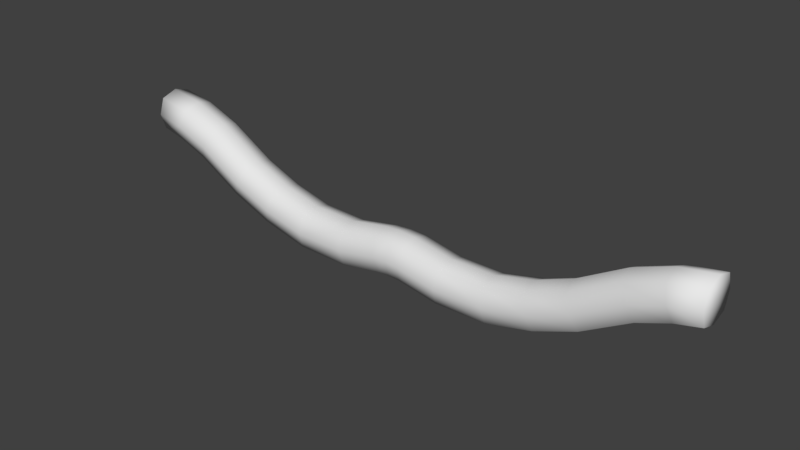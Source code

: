 # Source: Garland.blend  (saved by Blender 2.79.0; exported with 4.5.12 LTS)
import bpy
from mathutils import Matrix  # noqa: F401  (used for matrix-valued properties, if any)

bpy.ops.wm.read_factory_settings(use_empty=True)
scene = bpy.context.scene
scene.name = 'Scene'

# ---- collections
col_collection_1 = bpy.data.collections.new('Collection 1'); scene.collection.children.link(col_collection_1)

# ---- images (referenced by path relative to the original .blend; pixels are not part of the script)
import os
ASSET_DIR = os.environ.get("B2B_ASSET_DIR", "")  # directory of the original .blend (textures are referenced by path, not embedded)
HERE = os.path.dirname(os.path.abspath(__file__))  # packed textures are extracted next to this script under _unpacked/

def load_image(name, relpath, width, height, colorspace="sRGB"):
    """Load a texture the original file referenced (path relative to the .blend, or extracted next to this script)."""
    p = next((c for c in (os.path.join(HERE, relpath), os.path.join(ASSET_DIR, relpath)) if relpath and os.path.exists(c)), "")
    if p:
        img = bpy.data.images.load(p, check_existing=True)
        img.name = name
    else:  # same state as the original file: an image datablock whose file is absent (Cycles renders it pink)
        img = bpy.data.images.new(name, width, height)
        img.source = "FILE"
        img.filepath = "//" + (relpath or name)
    img.colorspace_settings.name = colorspace
    return img
img_untitled = load_image('Untitled', '', 1024, 1024, 'sRGB')

# ---- materials (node trees are filled in below, after node groups)
mat_garland = bpy.data.materials.new('Garland')
mat_garland.alpha_threshold = 0.0
mat_garland.roughness = 0.5

# ---- material node trees
mat_garland.use_nodes = True; mat_garland.node_tree.nodes.clear()
_N = mat_garland.node_tree.nodes; _L = mat_garland.node_tree.links
n0 = _N.new('ShaderNodeOutputMaterial'); n0.name = 'Material Output'; n0.location = (300, 300)
n1 = _N.new('ShaderNodeBsdfDiffuse'); n1.name = 'Diffuse BSDF'; n1.location = (10, 300)
n2 = _N.new('ShaderNodeTexImage'); n2.name = 'Image Texture'; n2.location = (189, 134)
n2.width = 140
n2.image = img_untitled
_L.new(n1.outputs[0], n0.inputs[0])
n0.is_active_output = True

# ---- world
world_world = bpy.data.worlds.new('World'); scene.world = world_world
world_world.color = (0.05088, 0.05088, 0.05088)
world_world.use_sun_shadow = False
world_world.sun_shadow_jitter_overblur = 0.0
world_world.cycles.sampling_method = 'MANUAL'

# ---- meshes
me_cubeziercurve = bpy.data.meshes.new('CUBezierCurve')
me_cubeziercurve.from_pydata([(-3.0, -0.2215, 0.651), (-0.5567, 9.019e-06, -0.08379), (-0.5391, -0.2215, -0.3049), (-0.5567, -0.443, -0.08379), (-0.5741, -0.2215, 0.1355), (-3.0, -0.2215, 0.8637), (-3.0, -0.005693, 0.6494), (-3.0, -0.2215, 0.4366), (-3.0, -0.4373, 0.6494), (-2.709, 7.261e-06, 0.5911), (-2.769, -0.2215, 0.3795), (-2.709, -0.443, 0.5911), (-2.65, -0.2215, 0.8045), (-2.374, 4.45e-06, 0.4628), (-2.47, -0.2215, 0.2645), (-2.374, -0.443, 0.4628), (-2.278, -0.2215, 0.6624), (-1.902, 3.121e-06, 0.1908), (-2.002, -0.2215, -0.007028), (-1.902, -0.443, 0.1908), (-1.802, -0.2215, 0.3874), (-1.499, 4.35e-06, 0.03017), (-1.568, -0.2215, -0.1795), (-1.499, -0.443, 0.03017), (-1.431, -0.2215, 0.2384), (-1.06, 1.341e-05, -0.0762), (-1.084, -0.2215, -0.2969), (-1.06, -0.443, -0.0762), (-1.036, -0.2215, 0.1422), (-0.5699, -0.0547, 0.08223), (-0.5434, -0.05363, -0.2506), (-0.5434, -0.3893, -0.2506), (-0.5699, -0.3883, 0.08223), (-0.1423, 1.744e-06, -0.007996), (-0.1141, -0.2215, -0.2268), (-0.1423, -0.443, -0.007996), (-0.1705, -0.2215, 0.2119), (-3.0, -0.05738, 0.8116), (-3.0, -0.05803, 0.4877), (-3.0, -0.3849, 0.4877), (-3.0, -0.3856, 0.8116), (-2.664, -0.05366, 0.7521), (-2.754, -0.05469, 0.4309), (-2.754, -0.3883, 0.4309), (-2.664, -0.3893, 0.7521), (-2.302, -0.05374, 0.6134), (-2.446, -0.05456, 0.3128), (-2.446, -0.3884, 0.3128), (-2.302, -0.3892, 0.6134), (-1.826, -0.05451, 0.3395), (-1.978, -0.05377, 0.04152), (-1.978, -0.3892, 0.04152), (-1.826, -0.3885, 0.3395), (-1.447, -0.05457, 0.1877), (-1.551, -0.05369, -0.128), (-1.551, -0.3893, -0.128), (-1.447, -0.3884, 0.1877), (-1.042, -0.05482, 0.08922), (-1.078, -0.05352, -0.2426), (-1.078, -0.3895, -0.2426), (-1.042, -0.3882, 0.08922), (-0.1636, -0.05382, 0.1579), (-0.121, -0.05446, -0.1735), (-0.121, -0.3885, -0.1735), (-0.1636, -0.3892, 0.1579), (3.0, -0.2215, 0.651), (0.5567, 9.019e-06, -0.08379), (0.5391, -0.2215, -0.3049), (0.5567, -0.443, -0.08379), (0.5741, -0.2215, 0.1355), (3.0, -0.2215, 0.8637), (3.0, -0.005693, 0.6494), (3.0, -0.2215, 0.4366), (3.0, -0.4373, 0.6494), (2.709, 7.261e-06, 0.5911), (2.769, -0.2215, 0.3795), (2.709, -0.443, 0.5911), (2.65, -0.2215, 0.8045), (2.374, 4.45e-06, 0.4628), (2.47, -0.2215, 0.2645), (2.374, -0.443, 0.4628), (2.278, -0.2215, 0.6624), (1.902, 3.121e-06, 0.1908), (2.002, -0.2215, -0.007028), (1.902, -0.443, 0.1908), (1.802, -0.2215, 0.3874), (1.499, 4.35e-06, 0.03017), (1.568, -0.2215, -0.1795), (1.499, -0.443, 0.03017), (1.431, -0.2215, 0.2384), (1.06, 1.341e-05, -0.0762), (1.084, -0.2215, -0.2969), (1.06, -0.443, -0.0762), (1.036, -0.2215, 0.1422), (0.5699, -0.0547, 0.08223), (0.5434, -0.05363, -0.2506), (0.5434, -0.3893, -0.2506), (0.5699, -0.3883, 0.08223), (2.384e-07, -3.694e-15, 8.452e-08), (0.1423, 1.744e-06, -0.007996), (2.384e-07, -0.2215, -0.2204), (0.1141, -0.2215, -0.2268), (2.384e-07, -0.443, 6.667e-08), (0.1423, -0.443, -0.007996), (2.384e-07, -0.2215, 0.2212), (0.1705, -0.2215, 0.2119), (3.0, -0.05738, 0.8116), (3.0, -0.05803, 0.4877), (3.0, -0.3849, 0.4877), (3.0, -0.3856, 0.8116), (2.664, -0.05366, 0.7521), (2.754, -0.05469, 0.4309), (2.754, -0.3883, 0.4309), (2.664, -0.3893, 0.7521), (2.302, -0.05374, 0.6134), (2.446, -0.05456, 0.3128), (2.446, -0.3884, 0.3128), (2.302, -0.3892, 0.6134), (1.826, -0.05451, 0.3395), (1.978, -0.05377, 0.04152), (1.978, -0.3892, 0.04152), (1.826, -0.3885, 0.3395), (1.447, -0.05457, 0.1877), (1.551, -0.05369, -0.128), (1.551, -0.3893, -0.128), (1.447, -0.3884, 0.1877), (1.042, -0.05482, 0.08922), (1.078, -0.05352, -0.2426), (1.078, -0.3895, -0.2426), (1.042, -0.3882, 0.08922), (0.1636, -0.05382, 0.1579), (0.121, -0.05446, -0.1735), (0.121, -0.3885, -0.1735), (0.1636, -0.3892, 0.1579), (2.384e-07, -0.05397, 0.1671), (2.384e-07, -0.05428, -0.1666), (2.384e-07, -0.3887, -0.1666), (2.384e-07, -0.389, 0.1671)], [], [(0, 5, 37, 6), (0, 6, 38, 7), (0, 7, 39, 8), (0, 8, 40, 5), (43, 39, 7, 10), (9, 6, 37, 41), (44, 40, 8, 11), (10, 7, 38, 42), (37, 5, 12, 41), (11, 8, 39, 43), (46, 42, 9, 13), (12, 5, 40, 44), (47, 43, 10, 14), (13, 9, 41, 45), (48, 44, 11, 15), (14, 10, 42, 46), (41, 12, 16, 45), (15, 11, 43, 47), (18, 14, 46, 50), (16, 12, 44, 48), (19, 15, 47, 51), (50, 46, 13, 17), (20, 16, 48, 52), (51, 47, 14, 18), (52, 48, 15, 19), (20, 49, 45, 16), (22, 18, 50, 54), (23, 19, 51, 55), (54, 50, 17, 21), (24, 20, 52, 56), (55, 51, 18, 22), (1, 25, 57, 29), (56, 52, 19, 23), (49, 20, 24, 53), (58, 54, 21, 25), (59, 55, 22, 26), (25, 21, 53, 57), (60, 56, 23, 27), (26, 22, 54, 58), (53, 24, 28, 57), (27, 23, 55, 59), (28, 24, 56, 60), (62, 30, 1, 33), (34, 2, 30, 62), (2, 26, 58, 30), (30, 58, 25, 1), (63, 31, 2, 34), (35, 3, 31, 63), (3, 27, 59, 31), (31, 59, 26, 2), (64, 32, 3, 35), (36, 4, 32, 64), (4, 28, 60, 32), (32, 60, 27, 3), (29, 4, 36, 61), (17, 13, 45, 49), (33, 1, 29, 61), (57, 28, 4, 29), (136, 63, 34, 100), (98, 33, 61, 134), (137, 64, 35, 102), (100, 34, 62, 135), (61, 36, 104, 134), (102, 35, 63, 136), (104, 36, 64, 137), (21, 17, 49, 53), (135, 62, 33, 98), (42, 38, 6, 9), (65, 71, 106, 70), (65, 72, 107, 71), (65, 73, 108, 72), (65, 70, 109, 73), (112, 75, 72, 108), (74, 110, 106, 71), (113, 76, 73, 109), (75, 111, 107, 72), (106, 110, 77, 70), (76, 112, 108, 73), (115, 78, 74, 111), (77, 113, 109, 70), (116, 79, 75, 112), (78, 114, 110, 74), (117, 80, 76, 113), (79, 115, 111, 75), (110, 114, 81, 77), (80, 116, 112, 76), (83, 119, 115, 79), (81, 117, 113, 77), (84, 120, 116, 80), (119, 82, 78, 115), (85, 121, 117, 81), (120, 83, 79, 116), (121, 84, 80, 117), (85, 81, 114, 118), (87, 123, 119, 83), (88, 124, 120, 84), (123, 86, 82, 119), (89, 125, 121, 85), (124, 87, 83, 120), (66, 94, 126, 90), (125, 88, 84, 121), (118, 122, 89, 85), (127, 90, 86, 123), (128, 91, 87, 124), (90, 126, 122, 86), (129, 92, 88, 125), (91, 127, 123, 87), (122, 126, 93, 89), (92, 128, 124, 88), (93, 129, 125, 89), (131, 99, 66, 95), (101, 131, 95, 67), (67, 95, 127, 91), (95, 66, 90, 127), (132, 101, 67, 96), (103, 132, 96, 68), (68, 96, 128, 92), (96, 67, 91, 128), (133, 103, 68, 97), (105, 133, 97, 69), (69, 97, 129, 93), (97, 68, 92, 129), (94, 130, 105, 69), (82, 118, 114, 78), (99, 130, 94, 66), (126, 94, 69, 93), (136, 100, 101, 132), (98, 134, 130, 99), (137, 102, 103, 133), (100, 135, 131, 101), (130, 134, 104, 105), (102, 136, 132, 103), (104, 137, 133, 105), (86, 122, 118, 82), (135, 98, 99, 131), (111, 74, 71, 107)])
me_cubeziercurve.polygons.foreach_set('use_smooth', [True] * 136)
_uv = me_cubeziercurve.uv_layers.new(name='UVMap')
_uv.uv.foreach_set('vector', [0.1087, 0.2389, 0.1237, 0.1917, 0.1564, 0.2148, 0.1564, 0.2545, 0.1087, 0.2389, 0.1564, 0.2545, 0.1335, 0.2866, 0.09361, 0.2865, 0.1087, 0.2389, 0.09361, 0.2865, 0.06095, 0.2636, 0.06072, 0.2241, 0.1087, 0.2389, 0.06072, 0.2241, 0.0836, 0.1917, 0.1237, 0.1917, 0.1089, 0.8469, 0.07409, 0.8795, 0.05369, 0.8555, 0.08504, 0.8232, 0.2179, 0.9581, 0.1794, 0.9986, 0.1523, 0.9807, 0.1952, 0.9362, 0.1526, 0.8931, 0.1073, 0.9345, 0.09036, 0.907, 0.1313, 0.8705, 0.08504, 0.8232, 0.05369, 0.8555, 0.02919, 0.8359, 0.06065, 0.7999, 0.1523, 0.9807, 0.1283, 0.9591, 0.1734, 0.915, 0.1952, 0.9362, 0.1313, 0.8705, 0.09036, 0.907, 0.07409, 0.8795, 0.1089, 0.8469, 0.1052, 0.7545, 0.06065, 0.7999, 0.03597, 0.7778, 0.08274, 0.7307, 0.1734, 0.915, 0.1283, 0.9591, 0.1073, 0.9345, 0.1526, 0.8931, 0.1534, 0.8022, 0.1089, 0.8469, 0.08504, 0.8232, 0.1289, 0.7788, 0.2642, 0.9116, 0.2179, 0.9581, 0.1952, 0.9362, 0.2428, 0.8891, 0.1996, 0.8458, 0.1526, 0.8931, 0.1313, 0.8705, 0.1771, 0.8244, 0.1289, 0.7788, 0.08504, 0.8232, 0.06065, 0.7999, 0.1052, 0.7545, 0.1952, 0.9362, 0.1734, 0.915, 0.2213, 0.8673, 0.2428, 0.8891, 0.1771, 0.8244, 0.1313, 0.8705, 0.1089, 0.8469, 0.1534, 0.8022, 0.199, 0.7086, 0.1289, 0.7788, 0.1052, 0.7545, 0.1775, 0.6865, 0.2213, 0.8673, 0.1734, 0.915, 0.1526, 0.8931, 0.1996, 0.8458, 0.2441, 0.7515, 0.1771, 0.8244, 0.1534, 0.8022, 0.221, 0.7301, 0.1775, 0.6865, 0.1052, 0.7545, 0.08274, 0.7307, 0.1561, 0.6633, 0.292, 0.7967, 0.2213, 0.8673, 0.1996, 0.8458, 0.2681, 0.7736, 0.221, 0.7301, 0.1534, 0.8022, 0.1289, 0.7788, 0.199, 0.7086, 0.2681, 0.7736, 0.1996, 0.8458, 0.1771, 0.8244, 0.2441, 0.7515, 0.292, 0.7967, 0.315, 0.8207, 0.2428, 0.8891, 0.2213, 0.8673, 0.2556, 0.6521, 0.199, 0.7086, 0.1775, 0.6865, 0.2339, 0.6303, 0.2998, 0.6952, 0.2441, 0.7515, 0.221, 0.7301, 0.2775, 0.6737, 0.2339, 0.6303, 0.1775, 0.6865, 0.1561, 0.6633, 0.2125, 0.6084, 0.3471, 0.7418, 0.292, 0.7967, 0.2681, 0.7736, 0.323, 0.7177, 0.2775, 0.6737, 0.221, 0.7301, 0.199, 0.7086, 0.2556, 0.6521, 0.5199, 0.6665, 0.4528, 0.7331, 0.4294, 0.7095, 0.4955, 0.6434, 0.323, 0.7177, 0.2681, 0.7736, 0.2441, 0.7515, 0.2998, 0.6952, 0.315, 0.8207, 0.292, 0.7967, 0.3471, 0.7418, 0.3709, 0.7661, 0.2928, 0.5713, 0.2339, 0.6303, 0.2125, 0.6084, 0.27, 0.55, 0.3359, 0.6138, 0.2775, 0.6737, 0.2556, 0.6521, 0.3147, 0.5922, 0.4528, 0.7331, 0.3929, 0.7893, 0.3709, 0.7661, 0.4294, 0.7095, 0.3807, 0.66, 0.323, 0.7177, 0.2998, 0.6952, 0.3576, 0.6363, 0.3147, 0.5922, 0.2556, 0.6521, 0.2339, 0.6303, 0.2928, 0.5713, 0.3709, 0.7661, 0.3471, 0.7418, 0.4051, 0.6847, 0.4294, 0.7095, 0.3576, 0.6363, 0.2998, 0.6952, 0.2775, 0.6737, 0.3359, 0.6138, 0.4051, 0.6847, 0.3471, 0.7418, 0.323, 0.7177, 0.3807, 0.66, 0.4112, 0.4444, 0.3574, 0.5042, 0.3337, 0.4823, 0.3854, 0.4221, 0.4367, 0.4683, 0.3798, 0.5259, 0.3574, 0.5042, 0.4112, 0.4444, 0.3798, 0.5259, 0.3147, 0.5922, 0.2928, 0.5713, 0.3574, 0.5042, 0.3574, 0.5042, 0.2928, 0.5713, 0.27, 0.55, 0.3337, 0.4823, 0.4607, 0.4938, 0.4018, 0.5478, 0.3798, 0.5259, 0.4367, 0.4683, 0.4829, 0.5194, 0.4241, 0.5709, 0.4018, 0.5478, 0.4607, 0.4938, 0.4241, 0.5709, 0.3576, 0.6363, 0.3359, 0.6138, 0.4018, 0.5478, 0.4018, 0.5478, 0.3359, 0.6138, 0.3147, 0.5922, 0.3798, 0.5259, 0.5039, 0.5433, 0.4472, 0.5951, 0.4241, 0.5709, 0.4829, 0.5194, 0.5251, 0.5654, 0.471, 0.6195, 0.4472, 0.5951, 0.5039, 0.5433, 0.471, 0.6195, 0.4051, 0.6847, 0.3807, 0.66, 0.4472, 0.5951, 0.4472, 0.5951, 0.3807, 0.66, 0.3576, 0.6363, 0.4241, 0.5709, 0.4955, 0.6434, 0.471, 0.6195, 0.5251, 0.5654, 0.5472, 0.5866, 0.337, 0.8448, 0.2642, 0.9116, 0.2428, 0.8891, 0.315, 0.8207, 0.5711, 0.6077, 0.5199, 0.6665, 0.4955, 0.6434, 0.5472, 0.5866, 0.4294, 0.7095, 0.4051, 0.6847, 0.471, 0.6195, 0.4955, 0.6434, 0.4783, 0.4773, 0.4607, 0.4938, 0.4367, 0.4683, 0.453, 0.4521, 0.5893, 0.5883, 0.5711, 0.6077, 0.5472, 0.5866, 0.5672, 0.5662, 0.5243, 0.5233, 0.5039, 0.5433, 0.4829, 0.5194, 0.5021, 0.5012, 0.453, 0.4521, 0.4367, 0.4683, 0.4112, 0.4444, 0.4277, 0.4268, 0.5472, 0.5866, 0.5251, 0.5654, 0.5457, 0.5448, 0.5672, 0.5662, 0.5021, 0.5012, 0.4829, 0.5194, 0.4607, 0.4938, 0.4783, 0.4773, 0.5457, 0.5448, 0.5251, 0.5654, 0.5039, 0.5433, 0.5243, 0.5233, 0.3929, 0.7893, 0.337, 0.8448, 0.315, 0.8207, 0.3709, 0.7661, 0.4277, 0.4268, 0.4112, 0.4444, 0.3854, 0.4221, 0.4038, 0.4028, 0.06065, 0.7999, 0.02919, 0.8359, 0.001334, 0.8208, 0.03597, 0.7778, 0.206, 0.2394, 0.254, 0.2543, 0.2311, 0.2866, 0.191, 0.2866, 0.206, 0.2394, 0.2211, 0.1919, 0.2537, 0.2147, 0.254, 0.2543, 0.206, 0.2394, 0.1582, 0.2239, 0.1812, 0.1917, 0.2211, 0.1919, 0.206, 0.2394, 0.191, 0.2866, 0.1583, 0.2635, 0.1582, 0.2239, 0.8479, 0.1079, 0.8242, 0.08407, 0.8565, 0.05273, 0.8805, 0.07313, 0.9591, 0.2169, 0.9371, 0.1942, 0.9817, 0.1514, 0.9995, 0.1784, 0.8941, 0.1517, 0.8715, 0.1304, 0.9079, 0.0894, 0.9354, 0.1063, 0.8242, 0.08407, 0.8009, 0.05968, 0.8369, 0.02822, 0.8565, 0.05273, 0.9817, 0.1514, 0.9371, 0.1942, 0.9159, 0.1725, 0.9601, 0.1273, 0.8715, 0.1304, 0.8479, 0.1079, 0.8805, 0.07313, 0.9079, 0.0894, 0.7554, 0.1043, 0.7316, 0.08178, 0.7788, 0.035, 0.8009, 0.05968, 0.9159, 0.1725, 0.8941, 0.1517, 0.9354, 0.1063, 0.9601, 0.1273, 0.8032, 0.1524, 0.7798, 0.1279, 0.8242, 0.08407, 0.8479, 0.1079, 0.9125, 0.2632, 0.89, 0.2418, 0.9371, 0.1942, 0.9591, 0.2169, 0.8467, 0.1987, 0.8253, 0.1762, 0.8715, 0.1304, 0.8941, 0.1517, 0.7798, 0.1279, 0.7554, 0.1043, 0.8009, 0.05968, 0.8242, 0.08407, 0.9371, 0.1942, 0.89, 0.2418, 0.8683, 0.2203, 0.9159, 0.1725, 0.8253, 0.1762, 0.8032, 0.1524, 0.8479, 0.1079, 0.8715, 0.1304, 0.7095, 0.198, 0.6875, 0.1766, 0.7554, 0.1043, 0.7798, 0.1279, 0.8683, 0.2203, 0.8467, 0.1987, 0.8941, 0.1517, 0.9159, 0.1725, 0.7525, 0.2431, 0.731, 0.22, 0.8032, 0.1524, 0.8253, 0.1762, 0.6875, 0.1766, 0.6642, 0.1552, 0.7316, 0.08178, 0.7554, 0.1043, 0.7977, 0.291, 0.7746, 0.2671, 0.8467, 0.1987, 0.8683, 0.2203, 0.731, 0.22, 0.7095, 0.198, 0.7798, 0.1279, 0.8032, 0.1524, 0.7746, 0.2671, 0.7525, 0.2431, 0.8253, 0.1762, 0.8467, 0.1987, 0.7977, 0.291, 0.8683, 0.2203, 0.89, 0.2418, 0.8217, 0.314, 0.6531, 0.2546, 0.6313, 0.233, 0.6875, 0.1766, 0.7095, 0.198, 0.6962, 0.2988, 0.6747, 0.2766, 0.731, 0.22, 0.7525, 0.2431, 0.6313, 0.233, 0.6093, 0.2115, 0.6642, 0.1552, 0.6875, 0.1766, 0.7428, 0.3461, 0.7187, 0.322, 0.7746, 0.2671, 0.7977, 0.291, 0.6747, 0.2766, 0.6531, 0.2546, 0.7095, 0.198, 0.731, 0.22, 0.6675, 0.5189, 0.6444, 0.4945, 0.7105, 0.4285, 0.7341, 0.4519, 0.7187, 0.322, 0.6962, 0.2988, 0.7525, 0.2431, 0.7746, 0.2671, 0.8217, 0.314, 0.7671, 0.3699, 0.7428, 0.3461, 0.7977, 0.291, 0.5723, 0.2918, 0.5509, 0.2691, 0.6093, 0.2115, 0.6313, 0.233, 0.6148, 0.335, 0.5932, 0.3137, 0.6531, 0.2546, 0.6747, 0.2766, 0.7341, 0.4519, 0.7105, 0.4285, 0.7671, 0.3699, 0.7903, 0.392, 0.661, 0.3797, 0.6373, 0.3567, 0.6962, 0.2988, 0.7187, 0.322, 0.5932, 0.3137, 0.5723, 0.2918, 0.6313, 0.233, 0.6531, 0.2546, 0.7671, 0.3699, 0.7105, 0.4285, 0.6857, 0.4042, 0.7428, 0.3461, 0.6373, 0.3567, 0.6148, 0.335, 0.6747, 0.2766, 0.6962, 0.2988, 0.6857, 0.4042, 0.661, 0.3797, 0.7187, 0.322, 0.7428, 0.3461, 0.4453, 0.4102, 0.4231, 0.3844, 0.4832, 0.3327, 0.5052, 0.3564, 0.4693, 0.4358, 0.4453, 0.4102, 0.5052, 0.3564, 0.5268, 0.3788, 0.5268, 0.3788, 0.5052, 0.3564, 0.5723, 0.2918, 0.5932, 0.3137, 0.5052, 0.3564, 0.4832, 0.3327, 0.5509, 0.2691, 0.5723, 0.2918, 0.4948, 0.4598, 0.4693, 0.4358, 0.5268, 0.3788, 0.5488, 0.4008, 0.5204, 0.4819, 0.4948, 0.4598, 0.5488, 0.4008, 0.5719, 0.4231, 0.5719, 0.4231, 0.5488, 0.4008, 0.6148, 0.335, 0.6373, 0.3567, 0.5488, 0.4008, 0.5268, 0.3788, 0.5932, 0.3137, 0.6148, 0.335, 0.5443, 0.503, 0.5204, 0.4819, 0.5719, 0.4231, 0.596, 0.4462, 0.5663, 0.5242, 0.5443, 0.503, 0.596, 0.4462, 0.6205, 0.47, 0.6205, 0.47, 0.596, 0.4462, 0.661, 0.3797, 0.6857, 0.4042, 0.596, 0.4462, 0.5719, 0.4231, 0.6373, 0.3567, 0.661, 0.3797, 0.6444, 0.4945, 0.5875, 0.5462, 0.5663, 0.5242, 0.6205, 0.47, 0.8457, 0.3361, 0.8217, 0.314, 0.89, 0.2418, 0.9125, 0.2632, 0.6086, 0.5701, 0.5875, 0.5462, 0.6444, 0.4945, 0.6675, 0.5189, 0.7105, 0.4285, 0.6444, 0.4945, 0.6205, 0.47, 0.6857, 0.4042, 0.4783, 0.4773, 0.453, 0.4521, 0.4693, 0.4358, 0.4948, 0.4598, 0.5893, 0.5883, 0.5672, 0.5662, 0.5875, 0.5462, 0.6086, 0.5701, 0.5243, 0.5233, 0.5021, 0.5012, 0.5204, 0.4819, 0.5443, 0.503, 0.453, 0.4521, 0.4277, 0.4268, 0.4453, 0.4102, 0.4693, 0.4358, 0.5875, 0.5462, 0.5672, 0.5662, 0.5457, 0.5448, 0.5663, 0.5242, 0.5021, 0.5012, 0.4783, 0.4773, 0.4948, 0.4598, 0.5204, 0.4819, 0.5457, 0.5448, 0.5243, 0.5233, 0.5443, 0.503, 0.5663, 0.5242, 0.7903, 0.392, 0.7671, 0.3699, 0.8217, 0.314, 0.8457, 0.3361, 0.4277, 0.4268, 0.4038, 0.4028, 0.4231, 0.3844, 0.4453, 0.4102, 0.8009, 0.05968, 0.7788, 0.035, 0.8218, 0.0003695, 0.8369, 0.02822])
me_cubeziercurve.materials.append(mat_garland)
me_cubeziercurve.use_remesh_preserve_volume = False
me_cubeziercurve.use_remesh_preserve_attributes = False
me_cubeziercurve.use_mirror_vertex_groups = False
me_cubeziercurve.auto_texspace = False
me_cubeziercurve.update()

# ---- objects
ob_garland = bpy.data.objects.new('Garland', me_cubeziercurve)

# ---- transforms, parenting, visibility, modifiers, constraints
ob_garland.location = (0.0, 0.0, 0.0)
ob_garland.lineart.crease_threshold = 0.0

# ---- collection membership
col_collection_1.objects.link(ob_garland)

# ---- scene / render settings (as saved in the file)
scene.frame_start = 1; scene.frame_end = 250; scene.frame_set(0)
scene.render.engine = 'CYCLES'
scene.render.resolution_percentage = 50
scene.render.dither_intensity = 0.0
scene.cycles.use_denoising = False
scene.cycles.samples = 128
scene.cycles.sampling_pattern = 'TABULATED_SOBOL'
scene.cycles.use_adaptive_sampling = False
scene.cycles.use_light_tree = False
scene.cycles.blur_glossy = 0.0
scene.cycles.sample_clamp_indirect = 0.0
scene.view_settings.view_transform = 'Standard'
bpy.context.view_layer.update()

# ---- added for rendering (the .blend has no active camera and no usable light): camera, sun
cam_auto = bpy.data.cameras.new('AutoCamera')
cam_auto.lens = 50.0
cam_auto.sensor_width = 36.0
cam_auto.clip_end = 1000.0
ob_auto_camera = bpy.data.objects.new('AutoCamera', cam_auto)
scene.collection.objects.link(ob_auto_camera)
ob_auto_camera.location = (5.6705, -7.02608, 4.81578)
ob_auto_camera.rotation_euler = (1.09748, -7.21219e-08, 0.694738)
scene.camera = ob_auto_camera
light_auto_sun = bpy.data.lights.new('AutoSun', 'SUN')
light_auto_sun.energy = 3.0
light_auto_sun.angle = 0.0523599
ob_auto_sun = bpy.data.objects.new('AutoSun', light_auto_sun)
scene.collection.objects.link(ob_auto_sun)
ob_auto_sun.rotation_euler = (0.872665, 0.174533, 0.523599)
bpy.context.view_layer.update()
